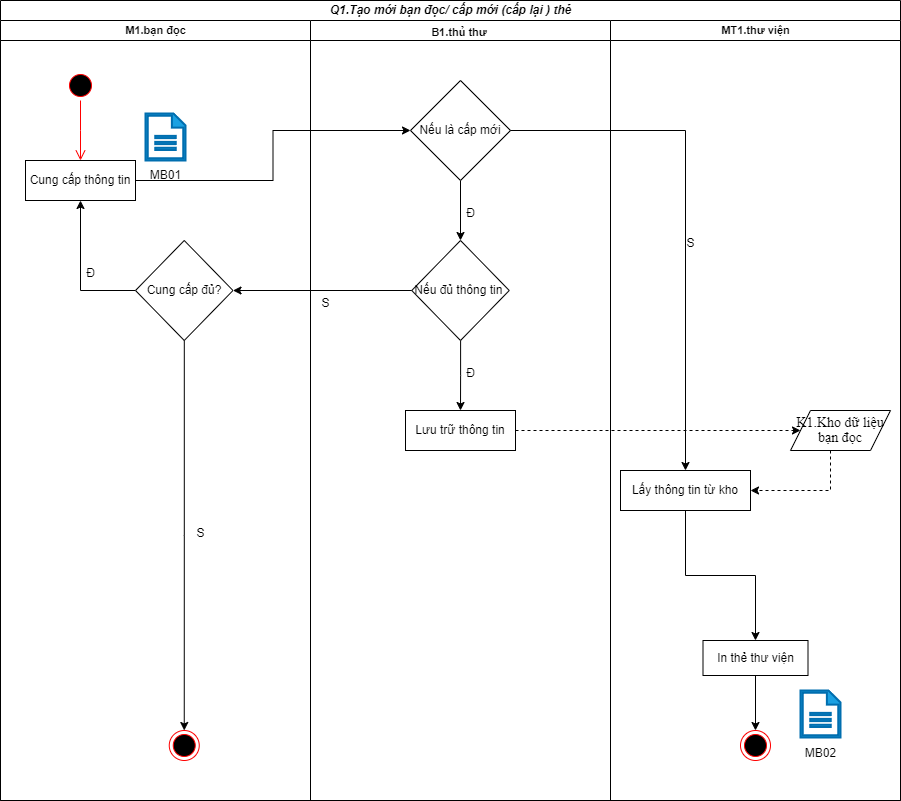

The diagram above was exported from draw.io. Its source (the exported page's mxGraphModel, read from the mxfile embedded in the PNG):
<mxGraphModel dx="1434" dy="2023" grid="1" gridSize="10" guides="1" tooltips="1" connect="1" arrows="1" fold="1" page="1" pageScale="1" pageWidth="827" pageHeight="1169" math="0" shadow="0">
  <root>
    <mxCell id="0" />
    <mxCell id="1" parent="0" />
    <mxCell id="OpN5ydYzZsQWf7iOYWWM-1" value="&lt;b&gt;&lt;i&gt;Q1.Tạo mới bạn đọc/ cấp mới (cấp lại ) thẻ&lt;/i&gt;&lt;/b&gt;" style="swimlane;childLayout=stackLayout;resizeParent=1;resizeParentMax=0;startSize=20;html=1;" parent="1" vertex="1">
      <mxGeometry x="220" y="-40" width="900" height="800" as="geometry" />
    </mxCell>
    <mxCell id="OpN5ydYzZsQWf7iOYWWM-2" value="&lt;font style=&quot;font-size: 11px;&quot;&gt;&lt;b&gt;M1.bạn đọc&lt;/b&gt;&lt;br&gt;&lt;/font&gt;&lt;span style=&quot;font-size:13.0pt;&lt;br/&gt;line-height:130%;font-family:&amp;quot;Times New Roman&amp;quot;,serif;mso-fareast-font-family:&lt;br/&gt;Calibri;mso-ansi-language:VI;mso-fareast-language:EN-US;mso-bidi-language:AR-SA;&lt;br/&gt;mso-bidi-font-weight:bold&quot; lang=&quot;VI&quot;&gt;&lt;/span&gt;" style="swimlane;startSize=20;html=1;" parent="OpN5ydYzZsQWf7iOYWWM-1" vertex="1">
      <mxGeometry y="20" width="310" height="780" as="geometry" />
    </mxCell>
    <mxCell id="Uuk0ZNkWMfpnCxpP_oM1-1" value="" style="ellipse;html=1;shape=startState;fillColor=#000000;strokeColor=#ff0000;" parent="OpN5ydYzZsQWf7iOYWWM-2" vertex="1">
      <mxGeometry x="65" y="50" width="30" height="30" as="geometry" />
    </mxCell>
    <mxCell id="Uuk0ZNkWMfpnCxpP_oM1-2" value="" style="edgeStyle=orthogonalEdgeStyle;html=1;verticalAlign=bottom;endArrow=open;endSize=8;strokeColor=#ff0000;rounded=0;" parent="OpN5ydYzZsQWf7iOYWWM-2" source="Uuk0ZNkWMfpnCxpP_oM1-1" edge="1">
      <mxGeometry relative="1" as="geometry">
        <mxPoint x="80" y="140" as="targetPoint" />
      </mxGeometry>
    </mxCell>
    <mxCell id="p3FhZg0yLnaV5w6cmbPQ-1" value="Cung cấp thông tin" style="rounded=0;whiteSpace=wrap;html=1;" parent="OpN5ydYzZsQWf7iOYWWM-2" vertex="1">
      <mxGeometry x="25" y="140" width="110" height="40" as="geometry" />
    </mxCell>
    <mxCell id="1WmpJDSRaRL1Tbg8WLOi-3" value="" style="sketch=0;pointerEvents=1;shadow=0;html=1;strokeColor=#006EAF;fillColor=#1ba1e2;labelPosition=center;verticalLabelPosition=bottom;verticalAlign=top;outlineConnect=0;align=center;shape=mxgraph.office.concepts.document;fontColor=#ffffff;strokeWidth=2;" parent="OpN5ydYzZsQWf7iOYWWM-2" vertex="1">
      <mxGeometry x="145" y="93" width="40" height="47" as="geometry" />
    </mxCell>
    <mxCell id="1WmpJDSRaRL1Tbg8WLOi-4" value="MB01" style="text;html=1;align=center;verticalAlign=middle;resizable=0;points=[];autosize=1;strokeColor=none;fillColor=none;" parent="OpN5ydYzZsQWf7iOYWWM-2" vertex="1">
      <mxGeometry x="140" y="140" width="50" height="30" as="geometry" />
    </mxCell>
    <mxCell id="BOT8C618SvIlCYTUGYNF-2" style="edgeStyle=orthogonalEdgeStyle;rounded=0;orthogonalLoop=1;jettySize=auto;html=1;entryX=0.5;entryY=1;entryDx=0;entryDy=0;" parent="OpN5ydYzZsQWf7iOYWWM-2" source="BOT8C618SvIlCYTUGYNF-1" target="p3FhZg0yLnaV5w6cmbPQ-1" edge="1">
      <mxGeometry relative="1" as="geometry">
        <Array as="points">
          <mxPoint x="80" y="270" />
        </Array>
      </mxGeometry>
    </mxCell>
    <mxCell id="BOT8C618SvIlCYTUGYNF-3" style="edgeStyle=orthogonalEdgeStyle;rounded=0;orthogonalLoop=1;jettySize=auto;html=1;entryX=0.5;entryY=0;entryDx=0;entryDy=0;" parent="OpN5ydYzZsQWf7iOYWWM-2" source="BOT8C618SvIlCYTUGYNF-1" target="BOT8C618SvIlCYTUGYNF-5" edge="1">
      <mxGeometry relative="1" as="geometry">
        <mxPoint x="183.75" y="540" as="targetPoint" />
      </mxGeometry>
    </mxCell>
    <mxCell id="BOT8C618SvIlCYTUGYNF-1" value="Cung cấp đủ?" style="rhombus;whiteSpace=wrap;html=1;" parent="OpN5ydYzZsQWf7iOYWWM-2" vertex="1">
      <mxGeometry x="135" y="220" width="97.5" height="100" as="geometry" />
    </mxCell>
    <mxCell id="BOT8C618SvIlCYTUGYNF-5" value="" style="ellipse;html=1;shape=endState;fillColor=#000000;strokeColor=#ff0000;" parent="OpN5ydYzZsQWf7iOYWWM-2" vertex="1">
      <mxGeometry x="168.75" y="710" width="30" height="30" as="geometry" />
    </mxCell>
    <mxCell id="OpN5ydYzZsQWf7iOYWWM-3" value="&lt;b&gt;&lt;font style=&quot;font-size: 11px;&quot;&gt;B1.thủ thư&amp;nbsp;&lt;/font&gt;&lt;/b&gt;&lt;span style=&quot;font-size:13.0pt;line-height:130%;&lt;br/&gt;font-family:&amp;quot;Times New Roman&amp;quot;,serif;mso-fareast-font-family:Calibri;mso-ansi-language:&lt;br/&gt;VI;mso-fareast-language:EN-US;mso-bidi-language:AR-SA;mso-bidi-font-weight:&lt;br/&gt;bold&quot; lang=&quot;VI&quot;&gt;&lt;/span&gt;" style="swimlane;startSize=20;html=1;" parent="OpN5ydYzZsQWf7iOYWWM-1" vertex="1">
      <mxGeometry x="310" y="20" width="300" height="780" as="geometry" />
    </mxCell>
    <mxCell id="MfAcmNcxyjw5AdAasF7_-9" style="edgeStyle=orthogonalEdgeStyle;rounded=0;orthogonalLoop=1;jettySize=auto;html=1;entryX=0.5;entryY=0;entryDx=0;entryDy=0;" parent="OpN5ydYzZsQWf7iOYWWM-3" source="UenX8nMBMd4PS-4NYp4--1" target="PuoBwuSJrZGJ8JHEj-9p-2" edge="1">
      <mxGeometry relative="1" as="geometry" />
    </mxCell>
    <mxCell id="UenX8nMBMd4PS-4NYp4--1" value="Nếu là cấp mới" style="rhombus;whiteSpace=wrap;html=1;" parent="OpN5ydYzZsQWf7iOYWWM-3" vertex="1">
      <mxGeometry x="100" y="60" width="100" height="100" as="geometry" />
    </mxCell>
    <mxCell id="MfAcmNcxyjw5AdAasF7_-13" style="edgeStyle=orthogonalEdgeStyle;rounded=0;orthogonalLoop=1;jettySize=auto;html=1;entryX=0.5;entryY=0;entryDx=0;entryDy=0;" parent="OpN5ydYzZsQWf7iOYWWM-3" source="PuoBwuSJrZGJ8JHEj-9p-2" target="UenX8nMBMd4PS-4NYp4--2" edge="1">
      <mxGeometry relative="1" as="geometry" />
    </mxCell>
    <mxCell id="PuoBwuSJrZGJ8JHEj-9p-2" value="Nếu đủ thông tin&amp;nbsp;" style="rhombus;whiteSpace=wrap;html=1;" parent="OpN5ydYzZsQWf7iOYWWM-3" vertex="1">
      <mxGeometry x="101.25" y="220" width="97.5" height="100" as="geometry" />
    </mxCell>
    <mxCell id="UenX8nMBMd4PS-4NYp4--2" value="Lưu trữ thông tin" style="rounded=0;whiteSpace=wrap;html=1;" parent="OpN5ydYzZsQWf7iOYWWM-3" vertex="1">
      <mxGeometry x="95" y="390" width="110" height="40" as="geometry" />
    </mxCell>
    <mxCell id="MfAcmNcxyjw5AdAasF7_-16" value="S" style="text;html=1;align=center;verticalAlign=middle;resizable=0;points=[];autosize=1;strokeColor=none;fillColor=none;" parent="OpN5ydYzZsQWf7iOYWWM-3" vertex="1">
      <mxGeometry y="268" width="30" height="30" as="geometry" />
    </mxCell>
    <mxCell id="OpN5ydYzZsQWf7iOYWWM-4" value="&lt;b&gt;&lt;font style=&quot;font-size: 11px;&quot;&gt;MT1.thư viện&lt;/font&gt;&lt;/b&gt;" style="swimlane;startSize=20;html=1;" parent="OpN5ydYzZsQWf7iOYWWM-1" vertex="1">
      <mxGeometry x="610" y="20" width="290" height="780" as="geometry">
        <mxRectangle x="240" y="20" width="60" height="460" as="alternateBounds" />
      </mxGeometry>
    </mxCell>
    <mxCell id="MfAcmNcxyjw5AdAasF7_-3" style="edgeStyle=orthogonalEdgeStyle;rounded=0;orthogonalLoop=1;jettySize=auto;html=1;entryX=0.5;entryY=0;entryDx=0;entryDy=0;" parent="OpN5ydYzZsQWf7iOYWWM-4" source="UenX8nMBMd4PS-4NYp4--4" target="PuoBwuSJrZGJ8JHEj-9p-1" edge="1">
      <mxGeometry relative="1" as="geometry" />
    </mxCell>
    <mxCell id="UenX8nMBMd4PS-4NYp4--4" value="In thẻ thư viện" style="rounded=0;whiteSpace=wrap;html=1;" parent="OpN5ydYzZsQWf7iOYWWM-4" vertex="1">
      <mxGeometry x="92.5" y="620" width="105" height="35" as="geometry" />
    </mxCell>
    <mxCell id="PuoBwuSJrZGJ8JHEj-9p-1" value="" style="ellipse;html=1;shape=endState;fillColor=#000000;strokeColor=#ff0000;" parent="OpN5ydYzZsQWf7iOYWWM-4" vertex="1">
      <mxGeometry x="130" y="710" width="30" height="30" as="geometry" />
    </mxCell>
    <mxCell id="MfAcmNcxyjw5AdAasF7_-1" value="&lt;span style=&quot;line-height: 107%; font-family: &amp;quot;Times New Roman&amp;quot;, serif;&quot;&gt;&lt;font style=&quot;font-size: 14px;&quot;&gt;K1.Kho dữ liệu bạn đọc&lt;/font&gt;&lt;/span&gt;" style="shape=parallelogram;perimeter=parallelogramPerimeter;whiteSpace=wrap;html=1;fixedSize=1;" parent="OpN5ydYzZsQWf7iOYWWM-4" vertex="1">
      <mxGeometry x="180" y="390" width="100" height="40" as="geometry" />
    </mxCell>
    <mxCell id="MfAcmNcxyjw5AdAasF7_-6" style="edgeStyle=orthogonalEdgeStyle;rounded=0;orthogonalLoop=1;jettySize=auto;html=1;entryX=1;entryY=0.5;entryDx=0;entryDy=0;dashed=1;" parent="OpN5ydYzZsQWf7iOYWWM-4" source="MfAcmNcxyjw5AdAasF7_-1" target="UenX8nMBMd4PS-4NYp4--3" edge="1">
      <mxGeometry relative="1" as="geometry">
        <Array as="points">
          <mxPoint x="220" y="470" />
        </Array>
      </mxGeometry>
    </mxCell>
    <mxCell id="MfAcmNcxyjw5AdAasF7_-8" style="edgeStyle=orthogonalEdgeStyle;rounded=0;orthogonalLoop=1;jettySize=auto;html=1;entryX=0.5;entryY=0;entryDx=0;entryDy=0;" parent="OpN5ydYzZsQWf7iOYWWM-4" source="UenX8nMBMd4PS-4NYp4--3" target="UenX8nMBMd4PS-4NYp4--4" edge="1">
      <mxGeometry relative="1" as="geometry" />
    </mxCell>
    <mxCell id="UenX8nMBMd4PS-4NYp4--3" value="Lấy thông tin từ kho" style="rounded=0;whiteSpace=wrap;html=1;" parent="OpN5ydYzZsQWf7iOYWWM-4" vertex="1">
      <mxGeometry x="10" y="450" width="130" height="40" as="geometry" />
    </mxCell>
    <mxCell id="1WmpJDSRaRL1Tbg8WLOi-1" value="" style="sketch=0;pointerEvents=1;shadow=0;html=1;strokeColor=#006EAF;fillColor=#1ba1e2;labelPosition=center;verticalLabelPosition=bottom;verticalAlign=top;outlineConnect=0;align=center;shape=mxgraph.office.concepts.document;fontColor=#ffffff;strokeWidth=2;" parent="OpN5ydYzZsQWf7iOYWWM-4" vertex="1">
      <mxGeometry x="190" y="670" width="40" height="47" as="geometry" />
    </mxCell>
    <mxCell id="MfAcmNcxyjw5AdAasF7_-5" style="edgeStyle=orthogonalEdgeStyle;rounded=0;orthogonalLoop=1;jettySize=auto;html=1;exitX=1;exitY=0.5;exitDx=0;exitDy=0;entryX=0;entryY=0.5;entryDx=0;entryDy=0;dashed=1;" parent="OpN5ydYzZsQWf7iOYWWM-1" source="UenX8nMBMd4PS-4NYp4--2" target="MfAcmNcxyjw5AdAasF7_-1" edge="1">
      <mxGeometry relative="1" as="geometry" />
    </mxCell>
    <mxCell id="MfAcmNcxyjw5AdAasF7_-11" style="edgeStyle=orthogonalEdgeStyle;rounded=0;orthogonalLoop=1;jettySize=auto;html=1;entryX=0.5;entryY=0;entryDx=0;entryDy=0;" parent="OpN5ydYzZsQWf7iOYWWM-1" source="UenX8nMBMd4PS-4NYp4--1" target="UenX8nMBMd4PS-4NYp4--3" edge="1">
      <mxGeometry relative="1" as="geometry" />
    </mxCell>
    <mxCell id="y9g0v5Vnft_NjYBIchRF-1" style="edgeStyle=orthogonalEdgeStyle;rounded=0;orthogonalLoop=1;jettySize=auto;html=1;entryX=0;entryY=0.5;entryDx=0;entryDy=0;" parent="OpN5ydYzZsQWf7iOYWWM-1" source="p3FhZg0yLnaV5w6cmbPQ-1" target="UenX8nMBMd4PS-4NYp4--1" edge="1">
      <mxGeometry relative="1" as="geometry" />
    </mxCell>
    <mxCell id="MfAcmNcxyjw5AdAasF7_-15" style="edgeStyle=orthogonalEdgeStyle;rounded=0;orthogonalLoop=1;jettySize=auto;html=1;entryX=1;entryY=0.5;entryDx=0;entryDy=0;" parent="OpN5ydYzZsQWf7iOYWWM-1" source="PuoBwuSJrZGJ8JHEj-9p-2" target="BOT8C618SvIlCYTUGYNF-1" edge="1">
      <mxGeometry relative="1" as="geometry" />
    </mxCell>
    <mxCell id="MfAcmNcxyjw5AdAasF7_-10" value="Đ" style="text;html=1;align=center;verticalAlign=middle;resizable=0;points=[];autosize=1;strokeColor=none;fillColor=none;" parent="1" vertex="1">
      <mxGeometry x="675" y="158" width="30" height="30" as="geometry" />
    </mxCell>
    <mxCell id="MfAcmNcxyjw5AdAasF7_-12" value="S" style="text;html=1;align=center;verticalAlign=middle;resizable=0;points=[];autosize=1;strokeColor=none;fillColor=none;" parent="1" vertex="1">
      <mxGeometry x="895" y="188" width="30" height="30" as="geometry" />
    </mxCell>
    <mxCell id="MfAcmNcxyjw5AdAasF7_-14" value="Đ" style="text;html=1;align=center;verticalAlign=middle;resizable=0;points=[];autosize=1;strokeColor=none;fillColor=none;" parent="1" vertex="1">
      <mxGeometry x="675" y="318" width="30" height="30" as="geometry" />
    </mxCell>
    <mxCell id="1WmpJDSRaRL1Tbg8WLOi-2" value="MB02" style="text;html=1;align=center;verticalAlign=middle;resizable=0;points=[];autosize=1;strokeColor=none;fillColor=none;" parent="1" vertex="1">
      <mxGeometry x="1015" y="698" width="50" height="30" as="geometry" />
    </mxCell>
    <mxCell id="BOT8C618SvIlCYTUGYNF-6" value="Đ" style="text;html=1;align=center;verticalAlign=middle;resizable=0;points=[];autosize=1;strokeColor=none;fillColor=none;" parent="1" vertex="1">
      <mxGeometry x="295" y="218" width="30" height="30" as="geometry" />
    </mxCell>
    <mxCell id="BOT8C618SvIlCYTUGYNF-7" value="S" style="text;html=1;align=center;verticalAlign=middle;resizable=0;points=[];autosize=1;strokeColor=none;fillColor=none;" parent="1" vertex="1">
      <mxGeometry x="405" y="478" width="30" height="30" as="geometry" />
    </mxCell>
  </root>
</mxGraphModel>